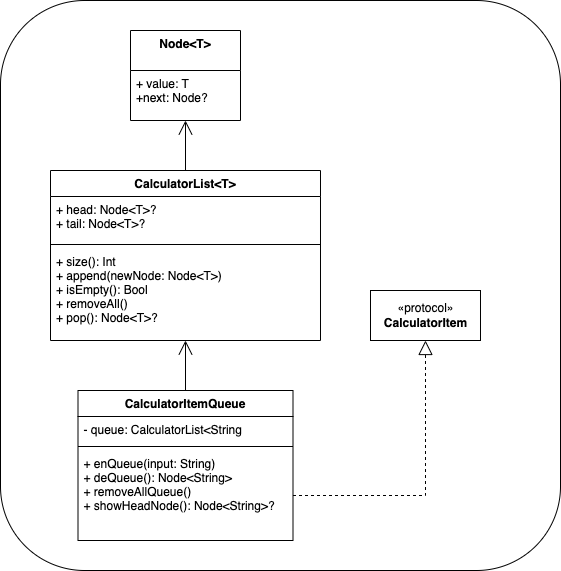

The diagram above was exported from draw.io. Its source (the exported page's mxGraphModel, read from the mxfile embedded in the PNG):
<mxGraphModel dx="1426" dy="769" grid="1" gridSize="10" guides="1" tooltips="1" connect="1" arrows="1" fold="1" page="1" pageScale="1" pageWidth="827" pageHeight="1169" math="0" shadow="0">
  <root>
    <mxCell id="WIyWlLk6GJQsqaUBKTNV-0" />
    <mxCell id="WIyWlLk6GJQsqaUBKTNV-1" parent="WIyWlLk6GJQsqaUBKTNV-0" />
    <mxCell id="8K11TzJEVJo5LrrNSsFZ-17" value="" style="rounded=1;whiteSpace=wrap;html=1;" vertex="1" parent="WIyWlLk6GJQsqaUBKTNV-1">
      <mxGeometry x="210" y="90" width="560" height="570" as="geometry" />
    </mxCell>
    <mxCell id="8K11TzJEVJo5LrrNSsFZ-0" value="Node&lt;T&gt;" style="swimlane;fontStyle=1;align=center;verticalAlign=top;childLayout=stackLayout;horizontal=1;startSize=40;horizontalStack=0;resizeParent=1;resizeParentMax=0;resizeLast=0;collapsible=1;marginBottom=0;" vertex="1" parent="WIyWlLk6GJQsqaUBKTNV-1">
      <mxGeometry x="340" y="120" width="110" height="90" as="geometry" />
    </mxCell>
    <mxCell id="8K11TzJEVJo5LrrNSsFZ-1" value="+ value: T&#10;+next: Node?" style="text;strokeColor=none;fillColor=none;align=left;verticalAlign=top;spacingLeft=4;spacingRight=4;overflow=hidden;rotatable=0;points=[[0,0.5],[1,0.5]];portConstraint=eastwest;" vertex="1" parent="8K11TzJEVJo5LrrNSsFZ-0">
      <mxGeometry y="40" width="110" height="50" as="geometry" />
    </mxCell>
    <mxCell id="8K11TzJEVJo5LrrNSsFZ-4" value="CalculatorList&lt;T&gt;" style="swimlane;fontStyle=1;align=center;verticalAlign=top;childLayout=stackLayout;horizontal=1;startSize=26;horizontalStack=0;resizeParent=1;resizeParentMax=0;resizeLast=0;collapsible=1;marginBottom=0;" vertex="1" parent="WIyWlLk6GJQsqaUBKTNV-1">
      <mxGeometry x="260" y="260" width="270" height="170" as="geometry" />
    </mxCell>
    <mxCell id="8K11TzJEVJo5LrrNSsFZ-5" value="+ head: Node&lt;T&gt;?&#10;+ tail: Node&lt;T&gt;?" style="text;strokeColor=none;fillColor=none;align=left;verticalAlign=top;spacingLeft=4;spacingRight=4;overflow=hidden;rotatable=0;points=[[0,0.5],[1,0.5]];portConstraint=eastwest;" vertex="1" parent="8K11TzJEVJo5LrrNSsFZ-4">
      <mxGeometry y="26" width="270" height="44" as="geometry" />
    </mxCell>
    <mxCell id="8K11TzJEVJo5LrrNSsFZ-6" value="" style="line;strokeWidth=1;fillColor=none;align=left;verticalAlign=middle;spacingTop=-1;spacingLeft=3;spacingRight=3;rotatable=0;labelPosition=right;points=[];portConstraint=eastwest;" vertex="1" parent="8K11TzJEVJo5LrrNSsFZ-4">
      <mxGeometry y="70" width="270" height="8" as="geometry" />
    </mxCell>
    <mxCell id="8K11TzJEVJo5LrrNSsFZ-7" value="+ size(): Int&#10;+ append(newNode: Node&lt;T&gt;)&#10;+ isEmpty(): Bool&#10;+ removeAll()&#10;+ pop(): Node&lt;T&gt;?" style="text;strokeColor=none;fillColor=none;align=left;verticalAlign=top;spacingLeft=4;spacingRight=4;overflow=hidden;rotatable=0;points=[[0,0.5],[1,0.5]];portConstraint=eastwest;" vertex="1" parent="8K11TzJEVJo5LrrNSsFZ-4">
      <mxGeometry y="78" width="270" height="92" as="geometry" />
    </mxCell>
    <mxCell id="8K11TzJEVJo5LrrNSsFZ-11" value="CalculatorItemQueue" style="swimlane;fontStyle=1;align=center;verticalAlign=top;childLayout=stackLayout;horizontal=1;startSize=26;horizontalStack=0;resizeParent=1;resizeParentMax=0;resizeLast=0;collapsible=1;marginBottom=0;" vertex="1" parent="WIyWlLk6GJQsqaUBKTNV-1">
      <mxGeometry x="287.5" y="480" width="215" height="150" as="geometry" />
    </mxCell>
    <mxCell id="8K11TzJEVJo5LrrNSsFZ-12" value="- queue: CalculatorList&lt;String" style="text;strokeColor=none;fillColor=none;align=left;verticalAlign=top;spacingLeft=4;spacingRight=4;overflow=hidden;rotatable=0;points=[[0,0.5],[1,0.5]];portConstraint=eastwest;" vertex="1" parent="8K11TzJEVJo5LrrNSsFZ-11">
      <mxGeometry y="26" width="215" height="26" as="geometry" />
    </mxCell>
    <mxCell id="8K11TzJEVJo5LrrNSsFZ-13" value="" style="line;strokeWidth=1;fillColor=none;align=left;verticalAlign=middle;spacingTop=-1;spacingLeft=3;spacingRight=3;rotatable=0;labelPosition=right;points=[];portConstraint=eastwest;" vertex="1" parent="8K11TzJEVJo5LrrNSsFZ-11">
      <mxGeometry y="52" width="215" height="8" as="geometry" />
    </mxCell>
    <mxCell id="8K11TzJEVJo5LrrNSsFZ-14" value="+ enQueue(input: String)&#10;+ deQueue(): Node&lt;String&gt;&#10;+ removeAllQueue()&#10;+ showHeadNode(): Node&lt;String&gt;?" style="text;strokeColor=none;fillColor=none;align=left;verticalAlign=top;spacingLeft=4;spacingRight=4;overflow=hidden;rotatable=0;points=[[0,0.5],[1,0.5]];portConstraint=eastwest;" vertex="1" parent="8K11TzJEVJo5LrrNSsFZ-11">
      <mxGeometry y="60" width="215" height="90" as="geometry" />
    </mxCell>
    <mxCell id="8K11TzJEVJo5LrrNSsFZ-15" value="" style="endArrow=open;endFill=1;endSize=12;html=1;rounded=0;exitX=0.5;exitY=0;exitDx=0;exitDy=0;" edge="1" parent="WIyWlLk6GJQsqaUBKTNV-1" source="8K11TzJEVJo5LrrNSsFZ-4" target="8K11TzJEVJo5LrrNSsFZ-1">
      <mxGeometry width="160" relative="1" as="geometry">
        <mxPoint x="502.5" y="310" as="sourcePoint" />
        <mxPoint x="662.5" y="310" as="targetPoint" />
      </mxGeometry>
    </mxCell>
    <mxCell id="8K11TzJEVJo5LrrNSsFZ-16" value="" style="endArrow=open;endFill=1;endSize=12;html=1;rounded=0;exitX=0.5;exitY=0;exitDx=0;exitDy=0;" edge="1" parent="WIyWlLk6GJQsqaUBKTNV-1" source="8K11TzJEVJo5LrrNSsFZ-11" target="8K11TzJEVJo5LrrNSsFZ-7">
      <mxGeometry width="160" relative="1" as="geometry">
        <mxPoint x="480" y="440" as="sourcePoint" />
        <mxPoint x="640" y="440" as="targetPoint" />
      </mxGeometry>
    </mxCell>
    <mxCell id="8K11TzJEVJo5LrrNSsFZ-18" value="«protocol»&lt;br&gt;&lt;b&gt;CalculatorItem&lt;/b&gt;" style="html=1;" vertex="1" parent="WIyWlLk6GJQsqaUBKTNV-1">
      <mxGeometry x="580" y="380" width="110" height="50" as="geometry" />
    </mxCell>
    <mxCell id="8K11TzJEVJo5LrrNSsFZ-20" value="" style="endArrow=block;dashed=1;endFill=0;endSize=12;html=1;rounded=0;entryX=0.5;entryY=1;entryDx=0;entryDy=0;exitX=1;exitY=0.5;exitDx=0;exitDy=0;" edge="1" parent="WIyWlLk6GJQsqaUBKTNV-1" source="8K11TzJEVJo5LrrNSsFZ-14" target="8K11TzJEVJo5LrrNSsFZ-18">
      <mxGeometry width="160" relative="1" as="geometry">
        <mxPoint x="270" y="460" as="sourcePoint" />
        <mxPoint x="430" y="460" as="targetPoint" />
        <Array as="points">
          <mxPoint x="635" y="585" />
        </Array>
      </mxGeometry>
    </mxCell>
  </root>
</mxGraphModel>